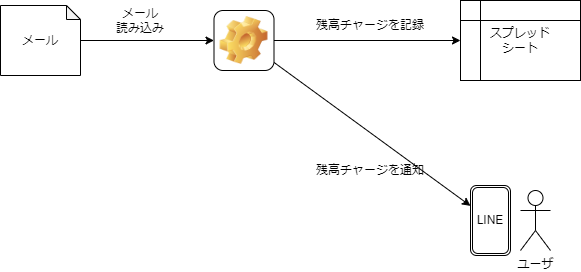

The diagram above was exported from draw.io. Its source (the exported page's mxGraphModel, read from the mxfile embedded in the PNG):
<mxGraphModel dx="2002" dy="808" grid="1" gridSize="10" guides="1" tooltips="1" connect="1" arrows="1" fold="1" page="1" pageScale="1" pageWidth="827" pageHeight="1169" math="0" shadow="0">
  <root>
    <mxCell id="0" />
    <mxCell id="1" parent="0" />
    <mxCell id="2" value="ユーザ" style="shape=umlActor;verticalLabelPosition=bottom;verticalAlign=top;html=1;outlineConnect=0;" parent="1" vertex="1">
      <mxGeometry x="660" y="325" width="30" height="60" as="geometry" />
    </mxCell>
    <mxCell id="5" style="edgeStyle=none;html=1;" parent="1" source="3" target="6" edge="1">
      <mxGeometry relative="1" as="geometry">
        <mxPoint x="180" y="270" as="targetPoint" />
      </mxGeometry>
    </mxCell>
    <mxCell id="3" value="メール" style="shape=note;whiteSpace=wrap;html=1;backgroundOutline=1;darkOpacity=0.05;size=14;" parent="1" vertex="1">
      <mxGeometry x="140" y="140" width="80" height="70" as="geometry" />
    </mxCell>
    <mxCell id="4" value="スプレッド&lt;br&gt;シート" style="shape=internalStorage;whiteSpace=wrap;html=1;backgroundOutline=1;" parent="1" vertex="1">
      <mxGeometry x="600" y="135" width="120" height="80" as="geometry" />
    </mxCell>
    <mxCell id="7" style="edgeStyle=none;html=1;" parent="1" source="6" target="4" edge="1">
      <mxGeometry relative="1" as="geometry" />
    </mxCell>
    <mxCell id="9" style="edgeStyle=none;html=1;" parent="1" source="6" target="10" edge="1">
      <mxGeometry relative="1" as="geometry">
        <mxPoint x="540" y="320" as="targetPoint" />
      </mxGeometry>
    </mxCell>
    <mxCell id="6" value="" style="icon;html=1;image=img/clipart/Gear_128x128.png" parent="1" vertex="1">
      <mxGeometry x="353.5" y="145" width="60" height="60" as="geometry" />
    </mxCell>
    <mxCell id="10" value="LINE" style="shape=ext;double=1;rounded=1;whiteSpace=wrap;html=1;" parent="1" vertex="1">
      <mxGeometry x="610" y="320" width="40" height="70" as="geometry" />
    </mxCell>
    <mxCell id="11" value="メール&lt;br&gt;読み込み" style="text;html=1;strokeColor=none;fillColor=none;align=center;verticalAlign=middle;whiteSpace=wrap;rounded=0;" parent="1" vertex="1">
      <mxGeometry x="250" y="140" width="60" height="30" as="geometry" />
    </mxCell>
    <mxCell id="12" value="残高チャージを記録" style="text;html=1;strokeColor=none;fillColor=none;align=center;verticalAlign=middle;whiteSpace=wrap;rounded=0;" parent="1" vertex="1">
      <mxGeometry x="450" y="145" width="120" height="30" as="geometry" />
    </mxCell>
    <mxCell id="14" value="残高チャージを通知" style="text;html=1;strokeColor=none;fillColor=none;align=center;verticalAlign=middle;whiteSpace=wrap;rounded=0;" parent="1" vertex="1">
      <mxGeometry x="450" y="290" width="120" height="30" as="geometry" />
    </mxCell>
  </root>
</mxGraphModel>